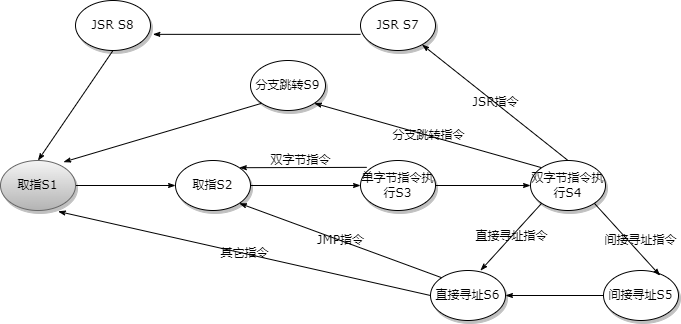

The diagram above was exported from draw.io. Its source (the exported page's mxGraphModel, read from the mxfile embedded in the PNG):
<mxGraphModel dx="1052" dy="578" grid="1" gridSize="10" guides="1" tooltips="1" connect="1" arrows="1" fold="1" page="1" pageScale="1" pageWidth="1100" pageHeight="850" background="none" math="0" shadow="0">
  <root>
    <mxCell id="0" />
    <mxCell id="1" parent="0" />
    <mxCell id="1ea317790d2ca983-21" value="" style="edgeStyle=none;rounded=1;html=1;labelBackgroundColor=none;startArrow=none;startFill=0;startSize=5;endArrow=classicThin;endFill=1;endSize=5;jettySize=auto;orthogonalLoop=1;strokeWidth=1;fontFamily=Verdana;fontSize=12" parent="1" source="1ea317790d2ca983-2" target="1ea317790d2ca983-7" edge="1">
      <mxGeometry x="0.0816" y="5" relative="1" as="geometry">
        <mxPoint as="offset" />
      </mxGeometry>
    </mxCell>
    <mxCell id="1ea317790d2ca983-2" value="&lt;span&gt;间接寻址S5&lt;/span&gt;" style="ellipse;whiteSpace=wrap;html=1;rounded=0;shadow=1;comic=0;labelBackgroundColor=none;strokeWidth=1;fontFamily=Verdana;fontSize=12;align=center;" parent="1" vertex="1">
      <mxGeometry x="673" y="430" width="75" height="50" as="geometry" />
    </mxCell>
    <mxCell id="1ea317790d2ca983-16" value="" style="edgeStyle=none;rounded=1;html=1;labelBackgroundColor=none;startArrow=none;startFill=0;startSize=5;endArrow=classicThin;endFill=1;endSize=5;jettySize=auto;orthogonalLoop=1;strokeWidth=1;fontFamily=Verdana;fontSize=12;entryX=1.032;entryY=0.677;entryDx=0;entryDy=0;entryPerimeter=0;exitX=0;exitY=0.677;exitDx=0;exitDy=0;exitPerimeter=0;" parent="1" source="1ea317790d2ca983-5" target="1ea317790d2ca983-4" edge="1">
      <mxGeometry x="-0.0366" y="-14" relative="1" as="geometry">
        <mxPoint x="350" y="120" as="sourcePoint" />
        <mxPoint as="offset" />
      </mxGeometry>
    </mxCell>
    <mxCell id="1ea317790d2ca983-4" value="&lt;span&gt;JSR S8&lt;/span&gt;" style="ellipse;whiteSpace=wrap;html=1;rounded=0;shadow=1;comic=0;labelBackgroundColor=none;strokeWidth=1;fontFamily=Verdana;fontSize=12;align=center;" parent="1" vertex="1">
      <mxGeometry x="145" y="160" width="75" height="50" as="geometry" />
    </mxCell>
    <mxCell id="1ea317790d2ca983-17" value="JSR指令" style="edgeStyle=none;rounded=1;html=1;labelBackgroundColor=none;startArrow=none;startFill=0;startSize=5;endArrow=classicThin;endFill=1;endSize=5;jettySize=auto;orthogonalLoop=1;strokeWidth=1;fontFamily=Verdana;fontSize=12;exitX=0.5;exitY=0;exitDx=0;exitDy=0;" parent="1" source="1ea317790d2ca983-8" target="1ea317790d2ca983-5" edge="1">
      <mxGeometry relative="1" as="geometry">
        <mxPoint x="580" y="240" as="sourcePoint" />
      </mxGeometry>
    </mxCell>
    <mxCell id="1ea317790d2ca983-5" value="&lt;span&gt;JSR S7&lt;/span&gt;" style="ellipse;whiteSpace=wrap;html=1;rounded=0;shadow=1;comic=0;labelBackgroundColor=none;strokeWidth=1;fontFamily=Verdana;fontSize=12;align=center;" parent="1" vertex="1">
      <mxGeometry x="430" y="160" width="75" height="50" as="geometry" />
    </mxCell>
    <mxCell id="1ea317790d2ca983-23" value="分支跳转指令" style="edgeStyle=none;rounded=1;html=1;labelBackgroundColor=none;startArrow=none;startFill=0;startSize=5;endArrow=classicThin;endFill=1;endSize=5;jettySize=auto;orthogonalLoop=1;strokeWidth=1;fontFamily=Verdana;fontSize=12;entryX=1;entryY=1;entryDx=0;entryDy=0;exitX=0;exitY=0;exitDx=0;exitDy=0;" parent="1" source="1ea317790d2ca983-8" target="1ea317790d2ca983-6" edge="1">
      <mxGeometry relative="1" as="geometry">
        <mxPoint x="430" y="280" as="sourcePoint" />
      </mxGeometry>
    </mxCell>
    <mxCell id="1ea317790d2ca983-6" value="分支跳转S9" style="ellipse;whiteSpace=wrap;html=1;rounded=0;shadow=1;comic=0;labelBackgroundColor=none;strokeWidth=1;fontFamily=Verdana;fontSize=12;align=center;" parent="1" vertex="1">
      <mxGeometry x="320" y="220" width="75" height="50" as="geometry" />
    </mxCell>
    <mxCell id="1ea317790d2ca983-7" value="&lt;span&gt;直接寻址S6&lt;/span&gt;" style="ellipse;whiteSpace=wrap;html=1;rounded=0;shadow=1;comic=0;labelBackgroundColor=none;strokeWidth=1;fontFamily=Verdana;fontSize=12;align=center;" parent="1" vertex="1">
      <mxGeometry x="500" y="430" width="75" height="50" as="geometry" />
    </mxCell>
    <mxCell id="1ea317790d2ca983-8" value="双字节指令执行S4" style="ellipse;whiteSpace=wrap;html=1;rounded=0;shadow=1;comic=0;labelBackgroundColor=none;strokeWidth=1;fontFamily=Verdana;fontSize=12;align=center;" parent="1" vertex="1">
      <mxGeometry x="600" y="320" width="75" height="50" as="geometry" />
    </mxCell>
    <mxCell id="1ea317790d2ca983-19" value="" style="edgeStyle=none;rounded=1;html=1;labelBackgroundColor=none;startArrow=none;startFill=0;startSize=5;endArrow=classicThin;endFill=1;endSize=5;jettySize=auto;orthogonalLoop=1;strokeWidth=1;fontFamily=Verdana;fontSize=12" parent="1" source="1ea317790d2ca983-9" target="1ea317790d2ca983-10" edge="1">
      <mxGeometry x="0.1" y="-25" relative="1" as="geometry">
        <mxPoint as="offset" />
      </mxGeometry>
    </mxCell>
    <mxCell id="1ea317790d2ca983-9" value="取指S1" style="ellipse;whiteSpace=wrap;html=1;rounded=0;shadow=1;comic=0;labelBackgroundColor=none;strokeWidth=1;fontFamily=Verdana;fontSize=12;align=center;fillColor=#f5f5f5;gradientColor=#b3b3b3;strokeColor=#666666;" parent="1" vertex="1">
      <mxGeometry x="70" y="320" width="75" height="50" as="geometry" />
    </mxCell>
    <mxCell id="1ea317790d2ca983-20" value="" style="edgeStyle=none;rounded=1;html=1;labelBackgroundColor=none;startArrow=none;startFill=0;startSize=5;endArrow=classicThin;endFill=1;endSize=5;jettySize=auto;orthogonalLoop=1;strokeWidth=1;fontFamily=Verdana;fontSize=12" parent="1" source="1ea317790d2ca983-10" target="1ea317790d2ca983-11" edge="1">
      <mxGeometry x="0.0909" y="-15" relative="1" as="geometry">
        <mxPoint as="offset" />
      </mxGeometry>
    </mxCell>
    <mxCell id="1ea317790d2ca983-10" value="&lt;span&gt;取指S2&lt;/span&gt;" style="ellipse;whiteSpace=wrap;html=1;rounded=0;shadow=1;comic=0;labelBackgroundColor=none;strokeWidth=1;fontFamily=Verdana;fontSize=12;align=center;" parent="1" vertex="1">
      <mxGeometry x="245" y="320" width="75" height="50" as="geometry" />
    </mxCell>
    <mxCell id="1ea317790d2ca983-18" value="" style="edgeStyle=none;rounded=1;html=1;labelBackgroundColor=none;startArrow=none;startFill=0;startSize=5;endArrow=classicThin;endFill=1;endSize=5;jettySize=auto;orthogonalLoop=1;strokeWidth=1;fontFamily=Verdana;fontSize=12" parent="1" source="1ea317790d2ca983-11" target="1ea317790d2ca983-8" edge="1">
      <mxGeometry x="-0.0526" y="-5" relative="1" as="geometry">
        <mxPoint as="offset" />
      </mxGeometry>
    </mxCell>
    <mxCell id="1ea317790d2ca983-11" value="&lt;span&gt;单字节指令执行S3&lt;/span&gt;" style="ellipse;whiteSpace=wrap;html=1;rounded=0;shadow=1;comic=0;labelBackgroundColor=none;strokeWidth=1;fontFamily=Verdana;fontSize=12;align=center;" parent="1" vertex="1">
      <mxGeometry x="430" y="320" width="75" height="50" as="geometry" />
    </mxCell>
    <mxCell id="oPHivtSZsoFiI19XPilw-4" value="" style="edgeStyle=none;rounded=1;html=1;labelBackgroundColor=none;startArrow=none;startFill=0;startSize=5;endArrow=classicThin;endFill=1;endSize=5;jettySize=auto;orthogonalLoop=1;strokeWidth=1;fontFamily=Verdana;fontSize=12;exitX=0;exitY=1;exitDx=0;exitDy=0;entryX=0.84;entryY=0.031;entryDx=0;entryDy=0;entryPerimeter=0;" parent="1" source="1ea317790d2ca983-6" target="1ea317790d2ca983-9" edge="1">
      <mxGeometry relative="1" as="geometry">
        <mxPoint x="39.99856181307206" y="190.0006075920959" as="sourcePoint" />
        <mxPoint x="192.5948728204333" y="294.2306448529789" as="targetPoint" />
      </mxGeometry>
    </mxCell>
    <mxCell id="oPHivtSZsoFiI19XPilw-6" value="双字节指令" style="edgeStyle=none;rounded=1;html=1;labelBackgroundColor=none;startArrow=none;startFill=0;startSize=5;endArrow=classicThin;endFill=1;endSize=5;jettySize=auto;orthogonalLoop=1;strokeWidth=1;fontFamily=Verdana;fontSize=12;entryX=1;entryY=0;entryDx=0;entryDy=0;exitX=0.083;exitY=0.137;exitDx=0;exitDy=0;exitPerimeter=0;" parent="1" source="1ea317790d2ca983-11" target="1ea317790d2ca983-10" edge="1">
      <mxGeometry x="0.0408" y="-7" relative="1" as="geometry">
        <mxPoint x="294.9999999999998" y="424.9999999999999" as="sourcePoint" />
        <mxPoint x="370.0000000000025" y="424.9999999999999" as="targetPoint" />
        <mxPoint as="offset" />
      </mxGeometry>
    </mxCell>
    <mxCell id="oPHivtSZsoFiI19XPilw-7" value="" style="edgeStyle=none;rounded=1;html=1;labelBackgroundColor=none;startArrow=none;startFill=0;startSize=5;endArrow=classicThin;endFill=1;endSize=5;jettySize=auto;orthogonalLoop=1;strokeWidth=1;fontFamily=Verdana;fontSize=12;entryX=0.5;entryY=0;entryDx=0;entryDy=0;exitX=0.5;exitY=1;exitDx=0;exitDy=0;" parent="1" source="1ea317790d2ca983-4" target="1ea317790d2ca983-9" edge="1">
      <mxGeometry relative="1" as="geometry">
        <mxPoint x="440" y="203.85000000000002" as="sourcePoint" />
        <mxPoint x="232.39999999999986" y="203.85000000000002" as="targetPoint" />
      </mxGeometry>
    </mxCell>
    <mxCell id="oPHivtSZsoFiI19XPilw-8" value="间接寻址指令" style="edgeStyle=none;rounded=1;html=1;labelBackgroundColor=none;startArrow=none;startFill=0;startSize=5;endArrow=classicThin;endFill=1;endSize=5;jettySize=auto;orthogonalLoop=1;strokeWidth=1;fontFamily=Verdana;fontSize=12;entryX=0.755;entryY=0.102;entryDx=0;entryDy=0;entryPerimeter=0;exitX=1;exitY=1;exitDx=0;exitDy=0;" parent="1" source="1ea317790d2ca983-8" target="1ea317790d2ca983-2" edge="1">
      <mxGeometry x="0.2055" y="9" relative="1" as="geometry">
        <mxPoint x="450" y="213.85000000000002" as="sourcePoint" />
        <mxPoint x="242.39999999999986" y="213.85000000000002" as="targetPoint" />
        <mxPoint as="offset" />
      </mxGeometry>
    </mxCell>
    <mxCell id="oPHivtSZsoFiI19XPilw-9" value="直接寻址指令" style="edgeStyle=none;rounded=1;html=1;labelBackgroundColor=none;startArrow=none;startFill=0;startSize=5;endArrow=classicThin;endFill=1;endSize=5;jettySize=auto;orthogonalLoop=1;strokeWidth=1;fontFamily=Verdana;fontSize=12;entryX=0.667;entryY=0;entryDx=0;entryDy=0;entryPerimeter=0;exitX=0;exitY=1;exitDx=0;exitDy=0;" parent="1" source="1ea317790d2ca983-8" target="1ea317790d2ca983-7" edge="1">
      <mxGeometry relative="1" as="geometry">
        <mxPoint x="674.0165042944875" y="372.6776695296584" as="sourcePoint" />
        <mxPoint x="739.625" y="445.0999999999998" as="targetPoint" />
      </mxGeometry>
    </mxCell>
    <mxCell id="u2uFGsa3knLoEyluj9FJ-2" value="JMP指令" style="edgeStyle=none;rounded=1;html=1;labelBackgroundColor=none;startArrow=none;startFill=0;startSize=5;endArrow=classicThin;endFill=1;endSize=5;jettySize=auto;orthogonalLoop=1;strokeWidth=1;fontFamily=Verdana;fontSize=12;entryX=1;entryY=1;entryDx=0;entryDy=0;exitX=0;exitY=0;exitDx=0;exitDy=0;" edge="1" parent="1" source="1ea317790d2ca983-7" target="1ea317790d2ca983-10">
      <mxGeometry relative="1" as="geometry">
        <mxPoint x="621.1620519852136" y="372.79591082080174" as="sourcePoint" />
        <mxPoint x="560.0250000000001" y="440" as="targetPoint" />
      </mxGeometry>
    </mxCell>
    <mxCell id="u2uFGsa3knLoEyluj9FJ-3" value="其它指令" style="edgeStyle=none;rounded=1;html=1;labelBackgroundColor=none;startArrow=none;startFill=0;startSize=5;endArrow=classicThin;endFill=1;endSize=5;jettySize=auto;orthogonalLoop=1;strokeWidth=1;fontFamily=Verdana;fontSize=12;entryX=0.769;entryY=1.019;entryDx=0;entryDy=0;entryPerimeter=0;exitX=0;exitY=0.5;exitDx=0;exitDy=0;" edge="1" parent="1" source="1ea317790d2ca983-7" target="1ea317790d2ca983-9">
      <mxGeometry relative="1" as="geometry">
        <mxPoint x="631.1620519852136" y="382.79591082080174" as="sourcePoint" />
        <mxPoint x="570.0250000000001" y="450" as="targetPoint" />
      </mxGeometry>
    </mxCell>
  </root>
</mxGraphModel>